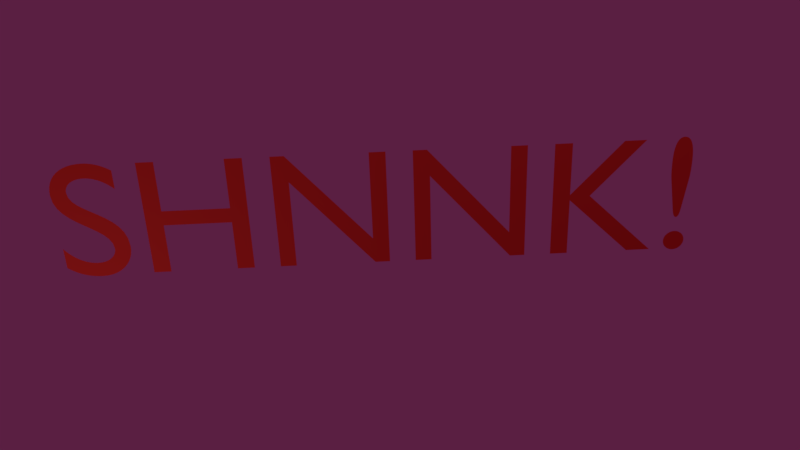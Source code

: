 # Source: shnk.blend  (saved by Blender 2.78.0; exported with 4.5.12 LTS)
import bpy
from mathutils import Matrix  # noqa: F401  (used for matrix-valued properties, if any)

bpy.ops.wm.read_factory_settings(use_empty=True)
scene = bpy.context.scene
scene.name = 'Scene'

# ---- collections
col_collection_1 = bpy.data.collections.new('Collection 1'); scene.collection.children.link(col_collection_1)

# ---- materials (node trees are filled in below, after node groups)
mat_material_001 = bpy.data.materials.new('Material.001')
mat_material_001.alpha_threshold = 0.0
mat_material_001.use_transparent_shadow = False
mat_material_001.diffuse_color = (0.8, 0.04217, 0.03079, 1.0)
mat_material_001.specular_color = (0.01542, 0.03703, 1.0)
mat_material_001.roughness = 0.5

# ---- material node trees

# ---- world
world_world = bpy.data.worlds.new('World'); scene.world = world_world
world_world.color = (0.1025, 0.01352, 0.05497)
world_world.use_sun_shadow = False
world_world.sun_shadow_jitter_overblur = 0.0
world_world.cycles.sampling_method = 'MANUAL'

# ---- cameras
cam_camera = bpy.data.cameras.new('Camera')
cam_camera.clip_end = 100.0
cam_camera.lens = 35.0
cam_camera.sensor_width = 32.0
cam_camera.sensor_height = 18.0
cam_camera.ortho_scale = 7.314
cam_camera.dof.focus_distance = 0.0
cam_camera.dof.aperture_fstop = 128.0

# ---- lights
light_spot = bpy.data.lights.new('Spot', 'SPOT')
light_spot.transmission_factor = 0.0
light_spot.energy = 100.0
light_spot.shadow_buffer_clip_start = 0.5
light_spot.shadow_soft_size = 0.1
light_spot.shadow_maximum_resolution = 0.006
light_spot.use_absolute_resolution = True
light_spot.spot_size = 2.618
light_lamp = bpy.data.lights.new('Lamp', 'POINT')
light_lamp.transmission_factor = 0.0
light_lamp.cutoff_distance = 30.0
light_lamp.energy = 100.0
light_lamp.shadow_buffer_clip_start = 1.001
light_lamp.shadow_soft_size = 0.1
light_lamp.shadow_maximum_resolution = 0.006
light_lamp.use_absolute_resolution = True

# ---- curves / text
txt_text = bpy.data.curves.new('Text', 'FONT')
txt_text.dimensions = '2D'
txt_text.body = 'SHNNK!'
txt_text.materials.append(mat_material_001)
txt_text.use_path_clamp = True
txt_text.bevel_resolution = 0

# ---- objects
ob_spot = bpy.data.objects.new('Spot', light_spot)
ob_text = bpy.data.objects.new('Text', txt_text)
ob_lamp = bpy.data.objects.new('Lamp', light_lamp)
ob_camera = bpy.data.objects.new('Camera', cam_camera)

# ---- transforms, parenting, visibility, modifiers, constraints
ob_spot.location = (-2.005, -4.96, -2.815)
ob_spot.rotation_euler = (-5.268, -1.786, 7.401)
ob_spot.scale = (0.6221, 0.6221, 0.6221)
ob_spot.lineart.crease_threshold = 0.0
ob_text.location = (-5.671, -1.898, -1.959)
ob_text.rotation_euler = (1.57, -0.03265, 0.8532)
ob_text.scale = (2.909, 2.909, 2.909)
ob_text.lineart.crease_threshold = 0.0
ob_lamp.location = (4.076, 1.005, 5.904)
ob_lamp.rotation_euler = (0.6503, 0.05522, 1.866)
ob_lamp.lock_rotations_4d = False
ob_lamp.empty_display_type = 'ARROWS'
ob_lamp.color = (0.0, 0.0, 0.0, 0.0)
ob_lamp.lineart.crease_threshold = 0.0
ob_camera.location = (7.481, -6.508, 5.344)
ob_camera.rotation_euler = (1.109, 0.0, 0.8149)
ob_camera.lock_rotations_4d = False
ob_camera.empty_display_type = 'ARROWS'
ob_camera.color = (0.0, 0.0, 0.0, 0.0)
ob_camera.display_type = 'WIRE'
ob_camera.lineart.crease_threshold = 0.0

# ---- collection membership
col_collection_1.objects.link(ob_spot)
col_collection_1.objects.link(ob_text)
col_collection_1.objects.link(ob_lamp)
col_collection_1.objects.link(ob_camera)

# ---- scene / render settings (as saved in the file)
scene.camera = ob_camera
scene.frame_start = 1; scene.frame_end = 250; scene.frame_set(1)
scene.render.engine = 'BLENDER_EEVEE_NEXT'
scene.render.image_settings.file_format = 'JPEG'
scene.render.resolution_percentage = 50
scene.render.dither_intensity = 0.0
scene.cycles.use_denoising = False
scene.cycles.samples = 128
scene.cycles.sampling_pattern = 'TABULATED_SOBOL'
scene.cycles.light_sampling_threshold = 0.0
scene.cycles.use_adaptive_sampling = False
scene.cycles.use_light_tree = False
scene.cycles.blur_glossy = 0.0
scene.cycles.sample_clamp_indirect = 0.0
scene.view_settings.view_transform = 'Standard'
bpy.context.view_layer.update()
